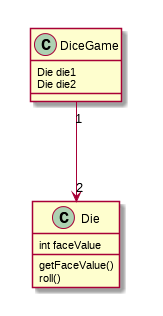

The diagram above was rendered by PlantUML. Its source (embedded in the PNG):
@startuml
class DiceGame {
	Die die1
	Die die2
}
class Die {
	int faceValue
	getFaceValue()
	roll()
}

DiceGame "1" --> "2" Die
@enduml